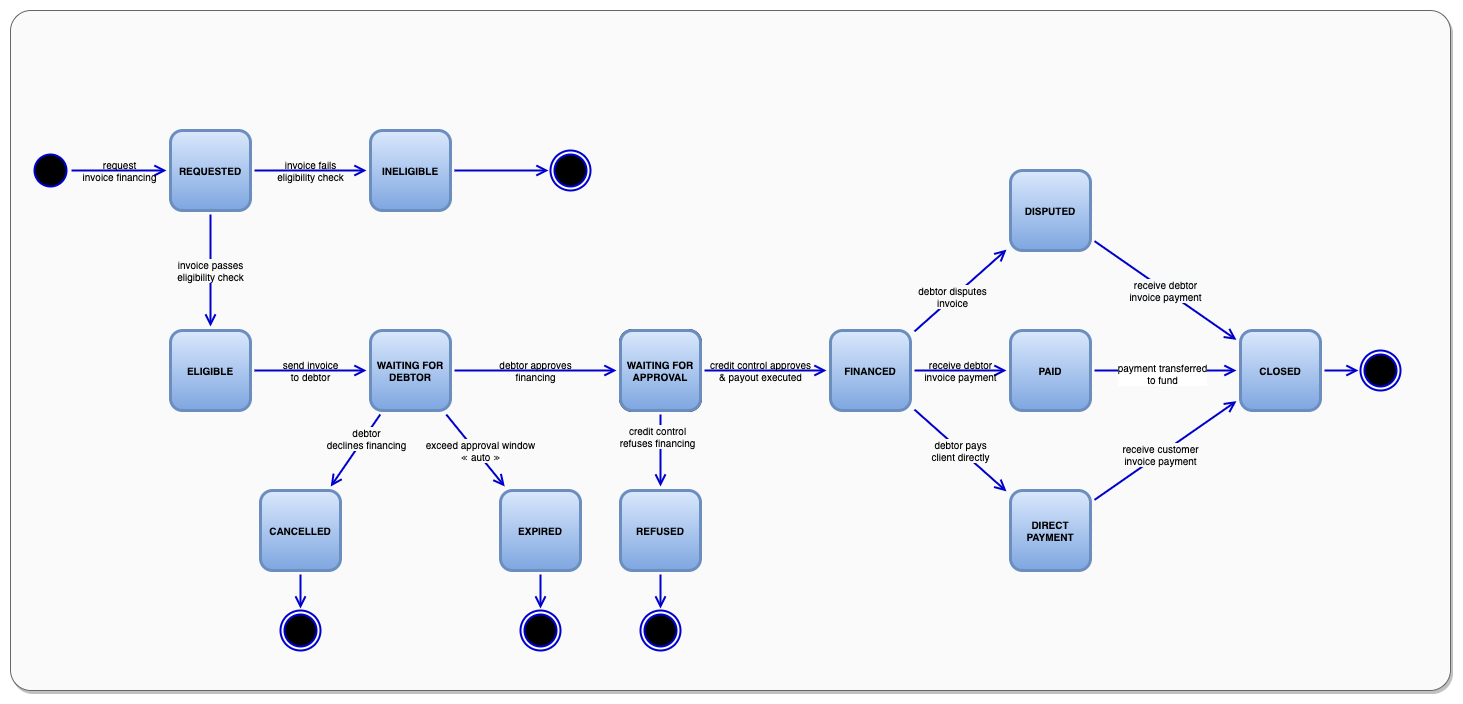

The diagram above was exported from draw.io. Its source (the exported page's mxGraphModel, read from the mxfile embedded in the PNG):
<mxGraphModel dx="1426" dy="852" grid="1" gridSize="10" guides="1" tooltips="1" connect="1" arrows="1" fold="1" page="1" pageScale="1" pageWidth="1654" pageHeight="1169" math="0" shadow="0">
  <root>
    <mxCell id="U50jThb7b1WtwEocfDjn-0" />
    <mxCell id="U50jThb7b1WtwEocfDjn-1" value="Background" style="" parent="U50jThb7b1WtwEocfDjn-0" />
    <mxCell id="U50jThb7b1WtwEocfDjn-3" value="" style="rounded=1;whiteSpace=wrap;html=1;arcSize=3;strokeColor=#666666;fontColor=#333333;fillColor=#FAFAFA;glass=0;shadow=1;" parent="U50jThb7b1WtwEocfDjn-1" vertex="1">
      <mxGeometry x="80" y="320" width="1440" height="680" as="geometry" />
    </mxCell>
    <mxCell id="U50jThb7b1WtwEocfDjn-4" value="States" style="" parent="U50jThb7b1WtwEocfDjn-0" />
    <mxCell id="U50jThb7b1WtwEocfDjn-5" value="" style="ellipse;html=1;shape=startState;fillColor=#000000;perimeterSpacing=1;strokeWidth=2;strokeColor=#0000CC;" parent="U50jThb7b1WtwEocfDjn-4" vertex="1">
      <mxGeometry x="100" y="460" width="40" height="40" as="geometry" />
    </mxCell>
    <mxCell id="U50jThb7b1WtwEocfDjn-6" value="credit control&lt;br style=&quot;font-size: 10px;&quot;&gt;refuses financing" style="edgeStyle=none;orthogonalLoop=1;jettySize=auto;html=1;labelBackgroundColor=#fafafa;endArrow=open;endSize=8;fontSize=10;strokeColor=#0000CC;strokeWidth=2;" parent="U50jThb7b1WtwEocfDjn-4" source="U50jThb7b1WtwEocfDjn-7" target="U50jThb7b1WtwEocfDjn-87" edge="1">
      <mxGeometry x="-0.392" y="-3" relative="1" as="geometry">
        <mxPoint as="offset" />
        <mxPoint x="730" y="796" as="targetPoint" />
      </mxGeometry>
    </mxCell>
    <mxCell id="U50jThb7b1WtwEocfDjn-7" value="WAITING FOR APPROVAL" style="html=1;whiteSpace=wrap;perimeterSpacing=4;rounded=1;fontSize=10;fontStyle=1;strokeWidth=3;" parent="U50jThb7b1WtwEocfDjn-4" vertex="1">
      <mxGeometry x="690" y="640" width="80" height="80" as="geometry" />
    </mxCell>
    <mxCell id="U50jThb7b1WtwEocfDjn-8" value="&lt;span style=&quot;background-color: rgb(248, 249, 250);&quot;&gt;receive debtor&lt;/span&gt;&lt;br style=&quot;background-color: rgb(248, 249, 250);&quot;&gt;&lt;span style=&quot;background-color: rgb(248, 249, 250);&quot;&gt;invoice payment&lt;/span&gt;&lt;span style=&quot;&quot;&gt;&lt;br&gt;&lt;/span&gt;" style="edgeStyle=none;orthogonalLoop=1;jettySize=auto;html=1;labelBackgroundColor=#fafafa;endArrow=open;endSize=8;fontSize=10;strokeColor=#0000CC;strokeWidth=2;" parent="U50jThb7b1WtwEocfDjn-4" source="U50jThb7b1WtwEocfDjn-81" target="U50jThb7b1WtwEocfDjn-83" edge="1">
      <mxGeometry relative="1" as="geometry">
        <mxPoint x="1164" y="550.608695652174" as="sourcePoint" />
        <mxPoint x="1306" y="649.391304347826" as="targetPoint" />
      </mxGeometry>
    </mxCell>
    <mxCell id="U50jThb7b1WtwEocfDjn-10" value="payment transferred&lt;br&gt;to fund" style="orthogonalLoop=1;jettySize=auto;html=1;endArrow=open;endSize=8;labelBackgroundColor=default;fontSize=10;strokeColor=#0000CC;strokeWidth=2;spacingLeft=0;spacingBottom=0;spacingRight=0;" parent="U50jThb7b1WtwEocfDjn-4" source="U50jThb7b1WtwEocfDjn-82" target="U50jThb7b1WtwEocfDjn-83" edge="1">
      <mxGeometry x="-0.0475" y="-3" relative="1" as="geometry">
        <mxPoint as="offset" />
        <mxPoint x="1164" y="680" as="sourcePoint" />
        <mxPoint x="1306" y="680" as="targetPoint" />
      </mxGeometry>
    </mxCell>
    <mxCell id="U50jThb7b1WtwEocfDjn-11" value="debtor pays&lt;br style=&quot;font-size: 10px;&quot;&gt;client directly" style="edgeStyle=none;orthogonalLoop=1;jettySize=auto;html=1;labelBackgroundColor=#fafafa;endArrow=open;endSize=8;fontSize=10;strokeColor=#0000CC;strokeWidth=2;" parent="U50jThb7b1WtwEocfDjn-4" source="U50jThb7b1WtwEocfDjn-84" target="U50jThb7b1WtwEocfDjn-90" edge="1">
      <mxGeometry relative="1" as="geometry">
        <mxPoint x="1120" y="724" as="sourcePoint" />
        <mxPoint x="1120" y="796" as="targetPoint" />
      </mxGeometry>
    </mxCell>
    <mxCell id="U50jThb7b1WtwEocfDjn-12" value="debtor disputes&lt;br style=&quot;font-size: 10px;&quot;&gt;invoice" style="edgeStyle=none;orthogonalLoop=1;jettySize=auto;html=1;labelBackgroundColor=#fafafa;endArrow=open;endSize=8;fontSize=10;strokeColor=#0000CC;strokeWidth=2;" parent="U50jThb7b1WtwEocfDjn-4" source="U50jThb7b1WtwEocfDjn-84" target="U50jThb7b1WtwEocfDjn-81" edge="1">
      <mxGeometry x="-0.1786" relative="1" as="geometry">
        <mxPoint y="-1" as="offset" />
        <mxPoint x="1120" y="636" as="sourcePoint" />
        <mxPoint x="1120" y="564" as="targetPoint" />
      </mxGeometry>
    </mxCell>
    <mxCell id="U50jThb7b1WtwEocfDjn-14" value="" style="edgeStyle=orthogonalEdgeStyle;orthogonalLoop=1;jettySize=auto;html=1;endArrow=open;endSize=8;strokeColor=#0000CC;labelBackgroundColor=#ffffff;fontSize=11;strokeWidth=2;" parent="U50jThb7b1WtwEocfDjn-4" target="U50jThb7b1WtwEocfDjn-18" edge="1">
      <mxGeometry relative="1" as="geometry">
        <mxPoint x="1526" y="840" as="targetPoint" />
        <mxPoint x="1394" y="680" as="sourcePoint" />
      </mxGeometry>
    </mxCell>
    <mxCell id="U50jThb7b1WtwEocfDjn-16" value="receive customer&lt;br&gt;invoice payment" style="orthogonalLoop=1;jettySize=auto;html=1;labelBackgroundColor=#fafafa;endArrow=open;endSize=8;fontSize=10;strokeColor=#0000CC;strokeWidth=2;" parent="U50jThb7b1WtwEocfDjn-4" source="U50jThb7b1WtwEocfDjn-90" target="U50jThb7b1WtwEocfDjn-83" edge="1">
      <mxGeometry x="-0.078" relative="1" as="geometry">
        <mxPoint as="offset" />
        <mxPoint x="1164" y="809.391304347826" as="sourcePoint" />
        <mxPoint x="1306" y="710.608695652174" as="targetPoint" />
      </mxGeometry>
    </mxCell>
    <mxCell id="U50jThb7b1WtwEocfDjn-18" value="" style="ellipse;html=1;shape=endState;fillColor=#000000;perimeterSpacing=2;strokeColor=#0000CC;strokeWidth=2;" parent="U50jThb7b1WtwEocfDjn-4" vertex="1">
      <mxGeometry x="1430" y="660" width="40" height="40" as="geometry" />
    </mxCell>
    <mxCell id="U50jThb7b1WtwEocfDjn-19" value="credit control approves&lt;br&gt;&amp;amp; payout executed" style="edgeStyle=orthogonalEdgeStyle;orthogonalLoop=1;jettySize=auto;html=1;endArrow=open;endSize=8;labelBackgroundColor=none;fontSize=10;strokeColor=#0000CC;strokeWidth=2;" parent="U50jThb7b1WtwEocfDjn-4" source="U50jThb7b1WtwEocfDjn-7" target="U50jThb7b1WtwEocfDjn-84" edge="1">
      <mxGeometry x="-0.082" relative="1" as="geometry">
        <mxPoint x="844" y="680" as="sourcePoint" />
        <mxPoint x="876" y="680" as="targetPoint" />
        <mxPoint as="offset" />
      </mxGeometry>
    </mxCell>
    <mxCell id="U50jThb7b1WtwEocfDjn-24" value="request&lt;br style=&quot;font-size: 10px;&quot;&gt;invoice financing" style="edgeStyle=orthogonalEdgeStyle;orthogonalLoop=1;jettySize=auto;html=1;endArrow=open;endSize=8;labelBackgroundColor=none;fontSize=10;strokeColor=#0000CC;strokeWidth=2;" parent="U50jThb7b1WtwEocfDjn-4" source="U50jThb7b1WtwEocfDjn-5" target="U50jThb7b1WtwEocfDjn-93" edge="1">
      <mxGeometry relative="1" as="geometry">
        <mxPoint x="250" y="390" as="sourcePoint" />
        <mxPoint x="236" y="480" as="targetPoint" />
      </mxGeometry>
    </mxCell>
    <mxCell id="U50jThb7b1WtwEocfDjn-29" value="receive debtor&lt;br&gt;invoice payment" style="edgeStyle=orthogonalEdgeStyle;rounded=1;orthogonalLoop=1;jettySize=auto;html=1;endArrow=open;endSize=8;labelBackgroundColor=none;fontSize=10;strokeColor=#0000CC;strokeWidth=2;" parent="U50jThb7b1WtwEocfDjn-4" source="U50jThb7b1WtwEocfDjn-84" target="U50jThb7b1WtwEocfDjn-82" edge="1">
      <mxGeometry relative="1" as="geometry">
        <mxPoint x="964" y="680" as="sourcePoint" />
        <mxPoint x="1076" y="680" as="targetPoint" />
      </mxGeometry>
    </mxCell>
    <mxCell id="U50jThb7b1WtwEocfDjn-34" value="exceed approval window&lt;br style=&quot;font-size: 10px;&quot;&gt;&lt;span style=&quot;font-size: 10px;&quot;&gt;≪ auto ≫&lt;/span&gt;" style="orthogonalLoop=1;jettySize=auto;html=1;endArrow=open;endSize=8;labelBackgroundColor=#fafafa;fontSize=10;strokeColor=#0000CC;strokeWidth=2;" parent="U50jThb7b1WtwEocfDjn-4" target="U50jThb7b1WtwEocfDjn-85" edge="1">
      <mxGeometry x="0.068" y="4" relative="1" as="geometry">
        <mxPoint x="515.75" y="724" as="sourcePoint" />
        <mxPoint x="574.25" y="796" as="targetPoint" />
        <mxPoint as="offset" />
      </mxGeometry>
    </mxCell>
    <mxCell id="U50jThb7b1WtwEocfDjn-37" value="debtor&lt;br style=&quot;font-size: 10px;&quot;&gt;declines financing" style="edgeStyle=none;orthogonalLoop=1;jettySize=auto;html=1;labelBackgroundColor=#fafafa;endArrow=open;endSize=8;fontSize=10;strokeColor=#0000CC;strokeWidth=2;" parent="U50jThb7b1WtwEocfDjn-4" edge="1">
      <mxGeometry x="-0.3695" y="2" relative="1" as="geometry">
        <mxPoint x="400.25" y="796" as="targetPoint" />
        <mxPoint x="449.75" y="724" as="sourcePoint" />
        <mxPoint as="offset" />
      </mxGeometry>
    </mxCell>
    <mxCell id="U50jThb7b1WtwEocfDjn-39" value="" style="ellipse;html=1;shape=endState;fillColor=#000000;perimeterSpacing=2;strokeColor=#0000CC;strokeWidth=2;" parent="U50jThb7b1WtwEocfDjn-4" vertex="1">
      <mxGeometry x="590" y="920" width="40" height="40" as="geometry" />
    </mxCell>
    <mxCell id="U50jThb7b1WtwEocfDjn-40" style="edgeStyle=orthogonalEdgeStyle;orthogonalLoop=1;jettySize=auto;html=1;endArrow=open;endSize=8;strokeColor=#0000CC;strokeWidth=2;" parent="U50jThb7b1WtwEocfDjn-4" source="U50jThb7b1WtwEocfDjn-85" target="U50jThb7b1WtwEocfDjn-39" edge="1">
      <mxGeometry relative="1" as="geometry">
        <mxPoint x="610" y="884" as="sourcePoint" />
        <mxPoint x="610" y="946" as="targetPoint" />
      </mxGeometry>
    </mxCell>
    <mxCell id="U50jThb7b1WtwEocfDjn-41" value="" style="ellipse;html=1;shape=endState;fillColor=#000000;perimeterSpacing=2;strokeColor=#0000CC;strokeWidth=2;" parent="U50jThb7b1WtwEocfDjn-4" vertex="1">
      <mxGeometry x="350" y="920" width="40" height="40" as="geometry" />
    </mxCell>
    <mxCell id="U50jThb7b1WtwEocfDjn-42" style="edgeStyle=orthogonalEdgeStyle;orthogonalLoop=1;jettySize=auto;html=1;endArrow=open;endSize=8;strokeColor=#0000CC;strokeWidth=2;" parent="U50jThb7b1WtwEocfDjn-4" source="U50jThb7b1WtwEocfDjn-86" target="U50jThb7b1WtwEocfDjn-41" edge="1">
      <mxGeometry relative="1" as="geometry">
        <mxPoint x="370" y="884" as="sourcePoint" />
        <mxPoint x="370" y="942" as="targetPoint" />
      </mxGeometry>
    </mxCell>
    <mxCell id="U50jThb7b1WtwEocfDjn-43" value="" style="ellipse;html=1;shape=endState;fillColor=#000000;perimeterSpacing=2;strokeColor=#0000CC;strokeWidth=2;" parent="U50jThb7b1WtwEocfDjn-4" vertex="1">
      <mxGeometry x="710" y="920" width="40" height="40" as="geometry" />
    </mxCell>
    <mxCell id="U50jThb7b1WtwEocfDjn-44" style="edgeStyle=orthogonalEdgeStyle;orthogonalLoop=1;jettySize=auto;html=1;endArrow=open;endSize=8;strokeColor=#0000CC;strokeWidth=2;" parent="U50jThb7b1WtwEocfDjn-4" source="U50jThb7b1WtwEocfDjn-87" target="U50jThb7b1WtwEocfDjn-43" edge="1">
      <mxGeometry relative="1" as="geometry">
        <mxPoint x="730" y="884" as="sourcePoint" />
        <mxPoint x="730" y="938" as="targetPoint" />
      </mxGeometry>
    </mxCell>
    <mxCell id="U50jThb7b1WtwEocfDjn-45" value="debtor approves&lt;br style=&quot;font-size: 10px;&quot;&gt;financing" style="edgeStyle=orthogonalEdgeStyle;rounded=1;orthogonalLoop=1;jettySize=auto;html=1;endArrow=open;endSize=8;labelBackgroundColor=none;fontSize=10;strokeColor=#0000CC;strokeWidth=2;" parent="U50jThb7b1WtwEocfDjn-4" source="U50jThb7b1WtwEocfDjn-88" target="U50jThb7b1WtwEocfDjn-7" edge="1">
      <mxGeometry relative="1" as="geometry">
        <mxPoint x="648" y="680" as="targetPoint" />
        <mxPoint x="524" y="680" as="sourcePoint" />
      </mxGeometry>
    </mxCell>
    <mxCell id="U50jThb7b1WtwEocfDjn-57" value="invoice passes&lt;br&gt;eligibility check" style="edgeStyle=orthogonalEdgeStyle;orthogonalLoop=1;jettySize=auto;html=1;labelBackgroundColor=#fafafa;endArrow=open;endSize=8;fontSize=10;strokeColor=#0000CC;strokeWidth=2;" parent="U50jThb7b1WtwEocfDjn-4" target="U50jThb7b1WtwEocfDjn-91" edge="1">
      <mxGeometry relative="1" as="geometry">
        <mxPoint as="offset" />
        <mxPoint x="280" y="524" as="sourcePoint" />
        <mxPoint x="280" y="636" as="targetPoint" />
      </mxGeometry>
    </mxCell>
    <mxCell id="U50jThb7b1WtwEocfDjn-58" value="invoice fails&lt;br&gt;eligibility check" style="edgeStyle=orthogonalEdgeStyle;orthogonalLoop=1;jettySize=auto;html=1;labelBackgroundColor=none;endArrow=open;endSize=8;fontSize=10;strokeColor=#0000CC;strokeWidth=2;" parent="U50jThb7b1WtwEocfDjn-4" source="U50jThb7b1WtwEocfDjn-93" target="U50jThb7b1WtwEocfDjn-92" edge="1">
      <mxGeometry relative="1" as="geometry">
        <mxPoint x="436" y="480" as="targetPoint" />
        <mxPoint x="324" y="480" as="sourcePoint" />
      </mxGeometry>
    </mxCell>
    <mxCell id="U50jThb7b1WtwEocfDjn-63" value="send invoice&lt;br&gt;to debtor" style="edgeStyle=orthogonalEdgeStyle;orthogonalLoop=1;jettySize=auto;html=1;labelBackgroundColor=none;endArrow=open;endSize=8;fontSize=10;strokeColor=#0000CC;strokeWidth=2;" parent="U50jThb7b1WtwEocfDjn-4" source="U50jThb7b1WtwEocfDjn-91" target="U50jThb7b1WtwEocfDjn-88" edge="1">
      <mxGeometry relative="1" as="geometry">
        <mxPoint x="324" y="680" as="sourcePoint" />
        <mxPoint x="436" y="680" as="targetPoint" />
      </mxGeometry>
    </mxCell>
    <mxCell id="U50jThb7b1WtwEocfDjn-68" value="" style="edgeStyle=orthogonalEdgeStyle;orthogonalLoop=1;jettySize=auto;html=1;endArrow=open;endSize=8;labelBackgroundColor=none;fontSize=10;strokeColor=#0000CC;strokeWidth=2;" parent="U50jThb7b1WtwEocfDjn-4" source="U50jThb7b1WtwEocfDjn-92" target="U50jThb7b1WtwEocfDjn-69" edge="1">
      <mxGeometry relative="1" as="geometry">
        <mxPoint x="659" y="480" as="targetPoint" />
        <mxPoint x="524" y="480" as="sourcePoint" />
      </mxGeometry>
    </mxCell>
    <mxCell id="U50jThb7b1WtwEocfDjn-69" value="" style="ellipse;html=1;shape=endState;fillColor=#000000;perimeterSpacing=2;strokeWidth=2;strokeColor=#0000CC;" parent="U50jThb7b1WtwEocfDjn-4" vertex="1">
      <mxGeometry x="620" y="460" width="40" height="40" as="geometry" />
    </mxCell>
    <mxCell id="U50jThb7b1WtwEocfDjn-75" value="Comments" parent="U50jThb7b1WtwEocfDjn-0" />
    <mxCell id="U50jThb7b1WtwEocfDjn-79" value="External States" parent="U50jThb7b1WtwEocfDjn-0" />
    <mxCell id="U50jThb7b1WtwEocfDjn-80" value="WAITING FOR APPROVAL" style="html=1;whiteSpace=wrap;perimeterSpacing=4;rounded=1;fontSize=10;fontStyle=1;strokeWidth=3;fillColor=#dae8fc;strokeColor=#6c8ebf;gradientColor=#7ea6e0;" parent="U50jThb7b1WtwEocfDjn-79" vertex="1">
      <mxGeometry x="690" y="640" width="80" height="80" as="geometry" />
    </mxCell>
    <mxCell id="U50jThb7b1WtwEocfDjn-81" value="DISPUTED" style="html=1;whiteSpace=wrap;perimeterSpacing=4;rounded=1;fontSize=10;fontStyle=1;strokeWidth=3;fillColor=#dae8fc;strokeColor=#6c8ebf;gradientColor=#7ea6e0;" parent="U50jThb7b1WtwEocfDjn-79" vertex="1">
      <mxGeometry x="1080" y="480" width="80" height="80" as="geometry" />
    </mxCell>
    <mxCell id="U50jThb7b1WtwEocfDjn-82" value="PAID" style="html=1;whiteSpace=wrap;perimeterSpacing=4;rounded=1;fontSize=10;fontStyle=1;strokeWidth=3;fillColor=#dae8fc;strokeColor=#6c8ebf;spacingLeft=4;spacingRight=4;gradientColor=#7ea6e0;" parent="U50jThb7b1WtwEocfDjn-79" vertex="1">
      <mxGeometry x="1080" y="640" width="80" height="80" as="geometry" />
    </mxCell>
    <mxCell id="U50jThb7b1WtwEocfDjn-83" value="CLOSED&lt;span style=&quot;font-weight: normal&quot;&gt;&lt;br&gt;&lt;/span&gt;" style="html=1;whiteSpace=wrap;perimeterSpacing=4;rounded=1;fontSize=10;fontStyle=1;strokeWidth=3;fillColor=#dae8fc;strokeColor=#6c8ebf;spacingLeft=4;spacingRight=4;gradientColor=#7ea6e0;" parent="U50jThb7b1WtwEocfDjn-79" vertex="1">
      <mxGeometry x="1310" y="640" width="80" height="80" as="geometry" />
    </mxCell>
    <mxCell id="U50jThb7b1WtwEocfDjn-84" value="FINANCED" style="html=1;whiteSpace=wrap;perimeterSpacing=4;rounded=1;fontSize=10;fontStyle=1;strokeWidth=3;fillColor=#dae8fc;strokeColor=#6c8ebf;gradientColor=#7ea6e0;" parent="U50jThb7b1WtwEocfDjn-79" vertex="1">
      <mxGeometry x="900" y="640" width="80" height="80" as="geometry" />
    </mxCell>
    <mxCell id="U50jThb7b1WtwEocfDjn-85" value="EXPIRED" style="html=1;whiteSpace=wrap;perimeterSpacing=4;rounded=1;fontSize=10;fontStyle=1;strokeWidth=3;fillColor=#dae8fc;strokeColor=#6c8ebf;gradientColor=#7ea6e0;" parent="U50jThb7b1WtwEocfDjn-79" vertex="1">
      <mxGeometry x="570" y="800" width="80" height="80" as="geometry" />
    </mxCell>
    <mxCell id="U50jThb7b1WtwEocfDjn-86" value="CANCELLED" style="html=1;whiteSpace=wrap;perimeterSpacing=4;rounded=1;fontSize=10;fontStyle=1;strokeWidth=3;fillColor=#dae8fc;strokeColor=#6c8ebf;gradientColor=#7ea6e0;" parent="U50jThb7b1WtwEocfDjn-79" vertex="1">
      <mxGeometry x="330" y="800" width="80" height="80" as="geometry" />
    </mxCell>
    <mxCell id="U50jThb7b1WtwEocfDjn-87" value="REFUSED" style="html=1;whiteSpace=wrap;perimeterSpacing=4;rounded=1;fontSize=10;fontStyle=1;strokeWidth=3;fillColor=#dae8fc;strokeColor=#6c8ebf;gradientColor=#7ea6e0;" parent="U50jThb7b1WtwEocfDjn-79" vertex="1">
      <mxGeometry x="690" y="800" width="80" height="80" as="geometry" />
    </mxCell>
    <mxCell id="U50jThb7b1WtwEocfDjn-88" value="WAITING FOR DEBTOR" style="html=1;whiteSpace=wrap;perimeterSpacing=4;rounded=1;fontSize=10;fontStyle=1;strokeWidth=3;fillColor=#dae8fc;strokeColor=#6c8ebf;gradientColor=#7ea6e0;" parent="U50jThb7b1WtwEocfDjn-79" vertex="1">
      <mxGeometry x="440" y="640" width="80" height="80" as="geometry" />
    </mxCell>
    <mxCell id="U50jThb7b1WtwEocfDjn-90" value="DIRECT PAYMENT" style="html=1;whiteSpace=wrap;perimeterSpacing=4;rounded=1;spacingRight=4;spacingBottom=0;spacingLeft=4;fontSize=10;fontStyle=1;strokeWidth=3;fillColor=#dae8fc;strokeColor=#6c8ebf;gradientColor=#7ea6e0;" parent="U50jThb7b1WtwEocfDjn-79" vertex="1">
      <mxGeometry x="1080" y="800" width="80" height="80" as="geometry" />
    </mxCell>
    <mxCell id="U50jThb7b1WtwEocfDjn-91" value="ELIGIBLE" style="html=1;whiteSpace=wrap;perimeterSpacing=4;rounded=1;fontSize=10;fontStyle=1;strokeWidth=3;fillColor=#dae8fc;strokeColor=#6c8ebf;gradientColor=#7ea6e0;" parent="U50jThb7b1WtwEocfDjn-79" vertex="1">
      <mxGeometry x="240" y="640" width="80" height="80" as="geometry" />
    </mxCell>
    <mxCell id="U50jThb7b1WtwEocfDjn-92" value="INELIGIBLE" style="html=1;whiteSpace=wrap;perimeterSpacing=4;rounded=1;fontSize=10;fontStyle=1;strokeWidth=3;fillColor=#dae8fc;strokeColor=#6c8ebf;gradientColor=#7ea6e0;" parent="U50jThb7b1WtwEocfDjn-79" vertex="1">
      <mxGeometry x="440" y="440" width="80" height="80" as="geometry" />
    </mxCell>
    <mxCell id="U50jThb7b1WtwEocfDjn-93" value="REQUESTED" style="html=1;whiteSpace=wrap;perimeterSpacing=4;rounded=1;fontSize=10;fontStyle=1;strokeWidth=3;fillColor=#dae8fc;strokeColor=#6c8ebf;gradientColor=#7ea6e0;" parent="U50jThb7b1WtwEocfDjn-79" vertex="1">
      <mxGeometry x="240" y="440" width="80" height="80" as="geometry" />
    </mxCell>
  </root>
</mxGraphModel>